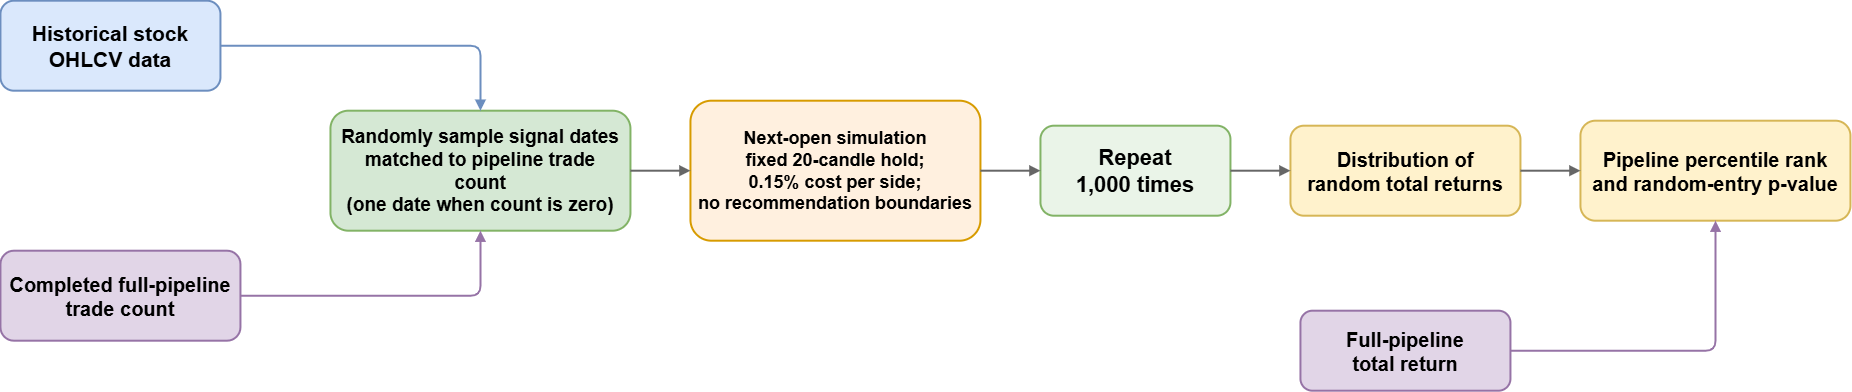

The diagram above was exported from draw.io. Its source (the exported page's mxGraphModel, read from the mxfile embedded in the PNG):
<mxGraphModel dx="1974" dy="1202" grid="1" gridSize="10" guides="1" tooltips="1" connect="1" arrows="1" fold="1" page="1" pageScale="1" pageWidth="1900" pageHeight="600" math="0" shadow="0">
  <root>
    <mxCell id="0" />
    <mxCell id="1" parent="0" />
    <mxCell id="re-stock" parent="1" style="rounded=1;whiteSpace=wrap;html=1;fillColor=#dae8fc;strokeColor=#6c8ebf;strokeWidth=2;fontSize=21;fontStyle=1;spacing=8;" value="Historical stock&lt;br&gt;OHLCV data" vertex="1">
      <mxGeometry height="90" width="220" x="20" y="100" as="geometry" />
    </mxCell>
    <mxCell id="re-count" parent="1" style="rounded=1;whiteSpace=wrap;html=1;fillColor=#e1d5e7;strokeColor=#9673a6;strokeWidth=2;fontSize=20;fontStyle=1;spacing=8;" value="Completed full-pipeline&lt;br&gt;trade count" vertex="1">
      <mxGeometry height="90" width="240" x="20" y="350" as="geometry" />
    </mxCell>
    <mxCell id="re-sample" parent="1" style="rounded=1;whiteSpace=wrap;html=1;fillColor=#d5e8d4;strokeColor=#82b366;strokeWidth=2;fontSize=19;fontStyle=1;spacing=8;" value="Randomly sample signal dates&lt;br&gt;matched to pipeline trade count&lt;br&gt;(one date when count is zero)" vertex="1">
      <mxGeometry height="120" width="300" x="350" y="210" as="geometry" />
    </mxCell>
    <mxCell id="re-simulation" parent="1" style="rounded=1;whiteSpace=wrap;html=1;fillColor=#fff0df;strokeColor=#d79b00;strokeWidth=2;fontSize=18;fontStyle=1;spacing=8;" value="Next-open simulation&lt;br&gt;fixed 20-candle hold;&lt;br&gt;0.15% cost per side;&lt;br&gt;no recommendation boundaries" vertex="1">
      <mxGeometry height="140" width="290" x="710" y="200" as="geometry" />
    </mxCell>
    <mxCell id="re-repeat" parent="1" style="rounded=1;whiteSpace=wrap;html=1;fillColor=#eaf4e8;strokeColor=#82b366;strokeWidth=2;fontSize=22;fontStyle=1;spacing=8;" value="Repeat&lt;br&gt;1,000 times" vertex="1">
      <mxGeometry height="90" width="190" x="1060" y="225" as="geometry" />
    </mxCell>
    <mxCell id="re-distribution" parent="1" style="rounded=1;whiteSpace=wrap;html=1;fillColor=#fff2cc;strokeColor=#d6b656;strokeWidth=2;fontSize=20;fontStyle=1;spacing=8;" value="Distribution of&lt;br&gt;random total returns" vertex="1">
      <mxGeometry height="90" width="230" x="1310" y="225" as="geometry" />
    </mxCell>
    <mxCell id="re-pipeline-return" parent="1" style="rounded=1;whiteSpace=wrap;html=1;fillColor=#e1d5e7;strokeColor=#9673a6;strokeWidth=2;fontSize=20;fontStyle=1;spacing=8;" value="Full-pipeline&lt;br&gt;total return" vertex="1">
      <mxGeometry height="80" width="210" x="1320" y="410" as="geometry" />
    </mxCell>
    <mxCell id="re-result" parent="1" style="rounded=1;whiteSpace=wrap;html=1;fillColor=#fff2cc;strokeColor=#d6b656;strokeWidth=2;fontSize=20;fontStyle=1;spacing=8;" value="Pipeline percentile rank&lt;br&gt;and random-entry p-value" vertex="1">
      <mxGeometry height="100" width="270" x="1600" y="220" as="geometry" />
    </mxCell>
    <mxCell id="re-e1" edge="1" parent="1" source="re-stock" style="edgeStyle=orthogonalEdgeStyle;html=1;endArrow=block;endFill=1;strokeColor=#6c8ebf;strokeWidth=2;" target="re-sample">
      <mxGeometry relative="1" as="geometry" />
    </mxCell>
    <mxCell id="re-e2" edge="1" parent="1" source="re-count" style="edgeStyle=orthogonalEdgeStyle;html=1;endArrow=block;endFill=1;strokeColor=#9673a6;strokeWidth=2;" target="re-sample">
      <mxGeometry relative="1" as="geometry" />
    </mxCell>
    <mxCell id="re-e3" edge="1" parent="1" source="re-sample" style="edgeStyle=orthogonalEdgeStyle;html=1;endArrow=block;endFill=1;strokeColor=#666666;strokeWidth=2;" target="re-simulation">
      <mxGeometry relative="1" as="geometry" />
    </mxCell>
    <mxCell id="re-e4" edge="1" parent="1" source="re-simulation" style="edgeStyle=orthogonalEdgeStyle;html=1;endArrow=block;endFill=1;strokeColor=#666666;strokeWidth=2;" target="re-repeat">
      <mxGeometry relative="1" as="geometry" />
    </mxCell>
    <mxCell id="re-e5" edge="1" parent="1" source="re-repeat" style="edgeStyle=orthogonalEdgeStyle;html=1;endArrow=block;endFill=1;strokeColor=#666666;strokeWidth=2;" target="re-distribution">
      <mxGeometry relative="1" as="geometry" />
    </mxCell>
    <mxCell id="re-e6" edge="1" parent="1" source="re-distribution" style="edgeStyle=orthogonalEdgeStyle;html=1;endArrow=block;endFill=1;strokeColor=#666666;strokeWidth=2;" target="re-result">
      <mxGeometry relative="1" as="geometry" />
    </mxCell>
    <mxCell id="re-e7" edge="1" parent="1" source="re-pipeline-return" style="edgeStyle=orthogonalEdgeStyle;html=1;endArrow=block;endFill=1;strokeColor=#9673a6;strokeWidth=2;" target="re-result">
      <mxGeometry relative="1" as="geometry" />
    </mxCell>
  </root>
</mxGraphModel>